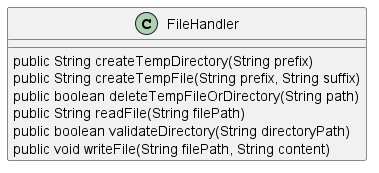

The diagram above was rendered by PlantUML. Its source (embedded in the PNG):
@startuml
skinparam linetype Ortho
class FileHandler {
    public String createTempDirectory(String prefix)
    public String createTempFile(String prefix, String suffix)
    public boolean deleteTempFileOrDirectory(String path)
    public String readFile(String filePath)
    public boolean validateDirectory(String directoryPath)
    public void writeFile(String filePath, String content)
}
@enduml